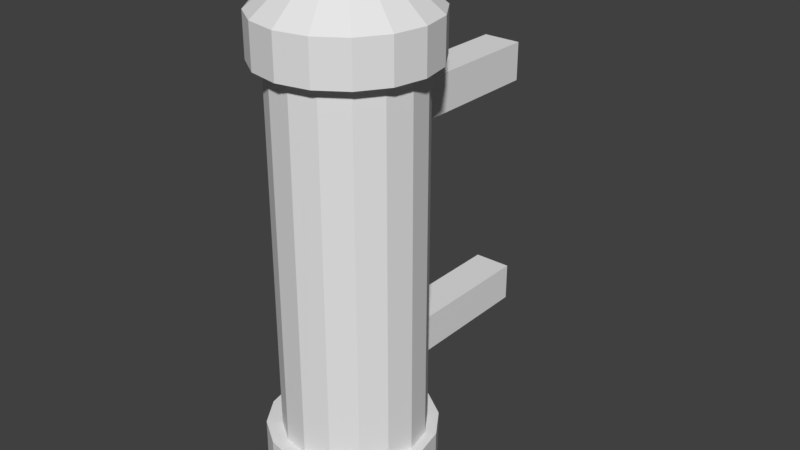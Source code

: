 # Source: BarberShopSign.blend  (saved by Blender 2.79.0; exported with 4.5.12 LTS)
import bpy
from mathutils import Matrix  # noqa: F401  (used for matrix-valued properties, if any)

bpy.ops.wm.read_factory_settings(use_empty=True)
scene = bpy.context.scene
scene.name = 'Scene'

# ---- collections
col_collection_1 = bpy.data.collections.new('Collection 1'); scene.collection.children.link(col_collection_1)

# ---- materials (node trees are filled in below, after node groups)
mat_default = bpy.data.materials.new('Default')
mat_default.alpha_threshold = 0.0
mat_default.use_transparent_shadow = False
mat_default.roughness = 0.5

# ---- material node trees

# ---- world
world_world = bpy.data.worlds.new('World'); scene.world = world_world
world_world.color = (0.05088, 0.05088, 0.05088)
world_world.use_sun_shadow = False
world_world.sun_shadow_jitter_overblur = 0.0
world_world.cycles.sampling_method = 'MANUAL'

# ---- meshes
me_cylinder_003 = bpy.data.meshes.new('Cylinder.003')
me_cylinder_003.from_pydata([(-0.005766, 0.1649, 0.04442), (-0.006392, 0.1649, -0.03877), (-0.06887, 0.1523, 0.0449), (-0.06949, 0.1523, -0.03829), (-0.1224, 0.1166, 0.0453), (-0.123, 0.1166, -0.03789), (-0.1581, 0.0631, 0.04557), (-0.1587, 0.0631, -0.03762), (-0.1707, 1.985e-07, 0.04566), (-0.1713, 2.208e-07, -0.03753), (-0.1581, -0.0631, 0.04557), (-0.1587, -0.0631, -0.03762), (-0.1224, -0.1166, 0.0453), (-0.123, -0.1166, -0.03789), (-0.06887, -0.1523, 0.0449), (-0.06949, -0.1523, -0.03829), (-0.005766, -0.1649, 0.04442), (-0.006392, -0.1649, -0.03877), (0.05733, -0.1523, 0.04395), (0.05671, -0.1523, -0.03924), (0.1108, -0.1166, 0.04354), (0.1102, -0.1166, -0.03964), (0.1466, -0.0631, 0.04327), (0.1459, -0.0631, -0.03991), (0.1591, 2.08e-07, 0.04318), (0.1585, 2.303e-07, -0.04001), (0.1466, 0.0631, 0.04327), (0.1459, 0.0631, -0.03991), (0.1108, 0.1166, 0.04354), (0.1102, 0.1166, -0.03964), (0.05733, 0.1523, 0.04395), (0.05671, 0.1523, -0.03924), (-0.03102, 0.05789, -0.1253), (-0.007044, 0.06266, -0.1255), (-0.05135, 0.04431, -0.1251), (-0.06494, 0.02398, -0.125), (-0.06971, 2.504e-07, -0.125), (-0.06494, -0.02398, -0.125), (-0.05135, -0.04431, -0.1251), (-0.03102, -0.05789, -0.1253), (-0.007044, -0.06266, -0.1255), (0.01694, -0.05789, -0.1257), (0.03726, -0.04431, -0.1258), (0.05085, -0.02398, -0.1259), (0.05562, 2.54e-07, -0.1259), (0.05085, 0.02398, -0.1259), (0.03726, 0.04431, -0.1258), (0.01694, 0.05789, -0.1257)], [], [(0, 1, 3, 2), (2, 3, 5, 4), (4, 5, 7, 6), (6, 7, 9, 8), (8, 9, 11, 10), (10, 11, 13, 12), (12, 13, 15, 14), (14, 15, 17, 16), (16, 17, 19, 18), (18, 19, 21, 20), (20, 21, 23, 22), (22, 23, 25, 24), (24, 25, 27, 26), (26, 27, 29, 28), (5, 3, 32, 34), (28, 29, 31, 30), (30, 31, 1, 0), (0, 2, 4, 6, 8, 10, 12, 14, 16, 18, 20, 22, 24, 26, 28, 30), (32, 33, 47, 46, 45, 44, 43, 42, 41, 40, 39, 38, 37, 36, 35, 34), (15, 13, 38, 39), (25, 23, 43, 44), (11, 9, 36, 37), (21, 19, 41, 42), (31, 29, 46, 47), (7, 5, 34, 35), (17, 15, 39, 40), (3, 1, 33, 32), (27, 25, 44, 45), (13, 11, 37, 38), (23, 21, 42, 43), (1, 31, 47, 33), (9, 7, 35, 36), (19, 17, 40, 41), (29, 27, 45, 46)])
me_cylinder_003.use_remesh_preserve_volume = False
me_cylinder_003.use_remesh_preserve_attributes = False
me_cylinder_003.use_mirror_vertex_groups = False
me_cylinder_003.update()
me_cube_001 = bpy.data.meshes.new('Cube.001')
me_cube_001.from_pydata([(-0.03807, 0.1077, 0.1276), (-0.03807, 0.1077, 0.2038), (-0.03807, 0.4388, 0.1276), (-0.03807, 0.4388, 0.2038), (0.03807, 0.1077, 0.1276), (0.03807, 0.1077, 0.2038), (0.03807, 0.4388, 0.1276), (0.03807, 0.4388, 0.2038)], [], [(0, 1, 3, 2), (2, 3, 7, 6), (6, 7, 5, 4), (4, 5, 1, 0), (2, 6, 4, 0), (7, 3, 1, 5)])
me_cube_001.use_remesh_preserve_volume = False
me_cube_001.use_remesh_preserve_attributes = False
me_cube_001.use_mirror_vertex_groups = False
me_cube_001.update()
me_cube = bpy.data.meshes.new('Cube')
me_cube.from_pydata([(-0.03807, 0.1077, 0.6142), (-0.03807, 0.1077, 0.6903), (-0.03807, 0.4388, 0.6142), (-0.03807, 0.4388, 0.6903), (0.03807, 0.1077, 0.6142), (0.03807, 0.1077, 0.6903), (0.03807, 0.4388, 0.6142), (0.03807, 0.4388, 0.6903)], [], [(0, 1, 3, 2), (2, 3, 7, 6), (6, 7, 5, 4), (4, 5, 1, 0), (2, 6, 4, 0), (7, 3, 1, 5)])
me_cube.use_remesh_preserve_volume = False
me_cube.use_remesh_preserve_attributes = False
me_cube.use_mirror_vertex_groups = False
me_cube.update()
me_cylinder_001 = bpy.data.meshes.new('Cylinder.001')
me_cylinder_001.from_pydata([(0.0, 0.1649, 0.7661), (0.0, 0.1649, 0.8493), (0.0631, 0.1523, 0.7661), (0.0631, 0.1523, 0.8493), (0.1166, 0.1166, 0.7661), (0.1166, 0.1166, 0.8493), (0.1523, 0.0631, 0.7661), (0.1523, 0.0631, 0.8493), (0.1649, -7.208e-09, 0.7661), (0.1649, -7.208e-09, 0.8493), (0.1523, -0.0631, 0.7661), (0.1523, -0.0631, 0.8493), (0.1166, -0.1166, 0.7661), (0.1166, -0.1166, 0.8493), (0.0631, -0.1523, 0.7661), (0.0631, -0.1523, 0.8493), (2.49e-08, -0.1649, 0.7661), (2.49e-08, -0.1649, 0.8493), (-0.0631, -0.1523, 0.7661), (-0.0631, -0.1523, 0.8493), (-0.1166, -0.1166, 0.7661), (-0.1166, -0.1166, 0.8493), (-0.1523, -0.0631, 0.7661), (-0.1523, -0.0631, 0.8493), (-0.1649, 1.966e-09, 0.7661), (-0.1649, 1.966e-09, 0.8493), (-0.1523, 0.0631, 0.7661), (-0.1523, 0.0631, 0.8493), (-0.1166, 0.1166, 0.7661), (-0.1166, 0.1166, 0.8493), (-0.0631, 0.1523, 0.7661), (-0.0631, 0.1523, 0.8493), (0.02398, 0.05789, 0.936), (8.661e-09, 0.06266, 0.936), (0.04431, 0.04431, 0.936), (0.05789, 0.02398, 0.936), (0.06266, -1.007e-09, 0.936), (0.05789, -0.02398, 0.936), (0.04431, -0.04431, 0.936), (0.02398, -0.05789, 0.936), (1.812e-08, -0.06266, 0.936), (-0.02398, -0.05789, 0.936), (-0.04431, -0.04431, 0.936), (-0.05789, -0.02398, 0.936), (-0.06266, 2.479e-09, 0.936), (-0.05789, 0.02398, 0.936), (-0.04431, 0.04431, 0.936), (-0.02398, 0.05789, 0.936)], [], [(0, 1, 3, 2), (2, 3, 5, 4), (4, 5, 7, 6), (6, 7, 9, 8), (8, 9, 11, 10), (10, 11, 13, 12), (12, 13, 15, 14), (14, 15, 17, 16), (16, 17, 19, 18), (18, 19, 21, 20), (20, 21, 23, 22), (22, 23, 25, 24), (24, 25, 27, 26), (26, 27, 29, 28), (5, 3, 32, 34), (28, 29, 31, 30), (30, 31, 1, 0), (0, 2, 4, 6, 8, 10, 12, 14, 16, 18, 20, 22, 24, 26, 28, 30), (32, 33, 47, 46, 45, 44, 43, 42, 41, 40, 39, 38, 37, 36, 35, 34), (15, 13, 38, 39), (25, 23, 43, 44), (11, 9, 36, 37), (21, 19, 41, 42), (31, 29, 46, 47), (7, 5, 34, 35), (17, 15, 39, 40), (3, 1, 33, 32), (27, 25, 44, 45), (13, 11, 37, 38), (23, 21, 42, 43), (1, 31, 47, 33), (9, 7, 35, 36), (19, 17, 40, 41), (29, 27, 45, 46)])
me_cylinder_001.use_remesh_preserve_volume = False
me_cylinder_001.use_remesh_preserve_attributes = False
me_cylinder_001.use_mirror_vertex_groups = False
me_cylinder_001.update()
me_cylinder = bpy.data.meshes.new('Cylinder')
me_cylinder.from_pydata([(0.0, 0.1386, 0.005231), (0.0, 0.1386, 0.8052), (0.05303, 0.128, 0.005231), (0.05303, 0.128, 0.8052), (0.09798, 0.09798, 0.005231), (0.09798, 0.09798, 0.8052), (0.128, 0.05303, 0.005231), (0.128, 0.05303, 0.8052), (0.1386, -6.057e-09, 0.005231), (0.1386, -6.057e-09, 0.8052), (0.128, -0.05303, 0.005231), (0.128, -0.05303, 0.8052), (0.09798, -0.09798, 0.005231), (0.09798, -0.09798, 0.8052), (0.05303, -0.128, 0.005231), (0.05303, -0.128, 0.8052), (2.092e-08, -0.1386, 0.005231), (2.092e-08, -0.1386, 0.8052), (-0.05303, -0.128, 0.005231), (-0.05303, -0.128, 0.8052), (-0.09798, -0.09798, 0.005231), (-0.09798, -0.09798, 0.8052), (-0.128, -0.05303, 0.005231), (-0.128, -0.05303, 0.8052), (-0.1386, 1.652e-09, 0.005231), (-0.1386, 1.652e-09, 0.8052), (-0.128, 0.05303, 0.005231), (-0.128, 0.05303, 0.8052), (-0.09798, 0.09798, 0.005231), (-0.09798, 0.09798, 0.8052), (-0.05303, 0.128, 0.005231), (-0.05303, 0.128, 0.8052)], [], [(0, 1, 3, 2), (2, 3, 5, 4), (4, 5, 7, 6), (6, 7, 9, 8), (8, 9, 11, 10), (10, 11, 13, 12), (12, 13, 15, 14), (14, 15, 17, 16), (16, 17, 19, 18), (18, 19, 21, 20), (20, 21, 23, 22), (22, 23, 25, 24), (24, 25, 27, 26), (26, 27, 29, 28), (3, 1, 31, 29, 27, 25, 23, 21, 19, 17, 15, 13, 11, 9, 7, 5), (28, 29, 31, 30), (30, 31, 1, 0), (0, 2, 4, 6, 8, 10, 12, 14, 16, 18, 20, 22, 24, 26, 28, 30)])
_uv = me_cylinder.uv_layers.new(name='UVMap')
_uv.uv.foreach_set('vector', [0.4036, 0.0002662, 0.4034, 0.7461, 0.353, 0.7461, 0.3532, 0.0002491, 0.3532, 0.0002491, 0.353, 0.7461, 0.3026, 0.746, 0.3028, 0.0002319, 0.3028, 0.0002319, 0.3026, 0.746, 0.2521, 0.746, 0.2524, 0.0002148, 0.2524, 0.0002148, 0.2521, 0.746, 0.2017, 0.746, 0.202, 0.0001976, 0.202, 0.0001976, 0.2017, 0.746, 0.1513, 0.746, 0.1516, 0.0001803, 0.1516, 0.0001803, 0.1513, 0.746, 0.1009, 0.746, 0.1012, 0.000163, 0.1012, 0.000163, 0.1009, 0.746, 0.05053, 0.746, 0.05079, 0.0001456, 0.05079, 0.0001456, 0.05053, 0.746, 0.0001283, 0.7459, 0.0003861, 0.0001283, 0.8068, 0.0004017, 0.8066, 0.7462, 0.7562, 0.7462, 0.7564, 0.0003849, 0.7564, 0.0003849, 0.7562, 0.7462, 0.7058, 0.7462, 0.706, 0.000368, 0.706, 0.000368, 0.7058, 0.7462, 0.6554, 0.7462, 0.6556, 0.0003512, 0.6556, 0.0003512, 0.6554, 0.7462, 0.605, 0.7462, 0.6052, 0.0003342, 0.6052, 0.0003342, 0.605, 0.7462, 0.5546, 0.7461, 0.5548, 0.0003173, 0.5548, 0.0003173, 0.5546, 0.7461, 0.5042, 0.7461, 0.5044, 0.0003003, 0.4057, 0.9999, 0.3553, 0.9999, 0.3087, 0.9806, 0.2731, 0.9449, 0.2538, 0.8984, 0.2538, 0.848, 0.2731, 0.8014, 0.3087, 0.7658, 0.3553, 0.7465, 0.4057, 0.7465, 0.4522, 0.7658, 0.4879, 0.8014, 0.5072, 0.848, 0.5072, 0.8984, 0.4879, 0.9449, 0.4522, 0.9806, 0.5044, 0.0003003, 0.5042, 0.7461, 0.4538, 0.7461, 0.454, 0.0002833, 0.454, 0.0002833, 0.4538, 0.7461, 0.4034, 0.7461, 0.4036, 0.0002662, 0.1986, 0.7658, 0.2342, 0.8014, 0.2535, 0.848, 0.2535, 0.8984, 0.2342, 0.9449, 0.1986, 0.9806, 0.152, 0.9999, 0.1016, 0.9999, 0.05506, 0.9806, 0.01942, 0.9449, 0.0001283, 0.8984, 0.0001283, 0.848, 0.01942, 0.8014, 0.05506, 0.7658, 0.1016, 0.7465, 0.152, 0.7465])
me_cylinder.materials.append(mat_default)
me_cylinder.use_remesh_preserve_volume = False
me_cylinder.use_remesh_preserve_attributes = False
me_cylinder.use_mirror_vertex_groups = False
me_cylinder.update()

# ---- objects
ob_cylinder_002 = bpy.data.objects.new('Cylinder.002', me_cylinder_003)
ob_cube_001 = bpy.data.objects.new('Cube.001', me_cube_001)
ob_cube = bpy.data.objects.new('Cube', me_cube)
ob_cylinder_001 = bpy.data.objects.new('Cylinder.001', me_cylinder_001)
ob_cylinder = bpy.data.objects.new('Cylinder', me_cylinder)

# ---- transforms, parenting, visibility, modifiers, constraints
ob_cylinder_002.location = (0.0, 0.0, 0.0)
ob_cylinder_002.lineart.crease_threshold = 0.0
ob_cube_001.location = (0.0, 0.0, 0.0)
ob_cube_001.lineart.crease_threshold = 0.0
ob_cube.location = (0.0, 0.0, 0.0)
ob_cube.lineart.crease_threshold = 0.0
ob_cylinder_001.location = (0.0, 0.0, 0.0)
ob_cylinder_001.lineart.crease_threshold = 0.0
ob_cylinder.location = (0.0, 0.0, 0.0)
ob_cylinder.lineart.crease_threshold = 0.0

# ---- collection membership
col_collection_1.objects.link(ob_cylinder_002)
col_collection_1.objects.link(ob_cube_001)
col_collection_1.objects.link(ob_cube)
col_collection_1.objects.link(ob_cylinder_001)
col_collection_1.objects.link(ob_cylinder)

# ---- scene / render settings (as saved in the file)
scene.frame_start = 1; scene.frame_end = 250; scene.frame_set(1)
scene.render.engine = 'BLENDER_EEVEE_NEXT'
scene.render.resolution_percentage = 50
scene.render.dither_intensity = 0.0
scene.cycles.use_denoising = False
scene.cycles.samples = 128
scene.cycles.sampling_pattern = 'TABULATED_SOBOL'
scene.cycles.use_adaptive_sampling = False
scene.cycles.use_light_tree = False
scene.cycles.blur_glossy = 0.0
scene.cycles.sample_clamp_indirect = 0.0
scene.view_settings.view_transform = 'Standard'
bpy.context.view_layer.update()

# ---- added for rendering (the .blend has no active camera and no usable light): camera, sun
cam_auto = bpy.data.cameras.new('AutoCamera')
cam_auto.lens = 50.0
cam_auto.sensor_width = 36.0
cam_auto.clip_end = 1000.0
ob_auto_camera = bpy.data.objects.new('AutoCamera', cam_auto)
scene.collection.objects.link(ob_auto_camera)
ob_auto_camera.location = (1.169, -1.26968, 1.34277)
ob_auto_camera.rotation_euler = (1.09748, -7.21219e-08, 0.694738)
scene.camera = ob_auto_camera
light_auto_sun = bpy.data.lights.new('AutoSun', 'SUN')
light_auto_sun.energy = 3.0
light_auto_sun.angle = 0.0523599
ob_auto_sun = bpy.data.objects.new('AutoSun', light_auto_sun)
scene.collection.objects.link(ob_auto_sun)
ob_auto_sun.rotation_euler = (0.872665, 0.174533, 0.523599)
bpy.context.view_layer.update()

